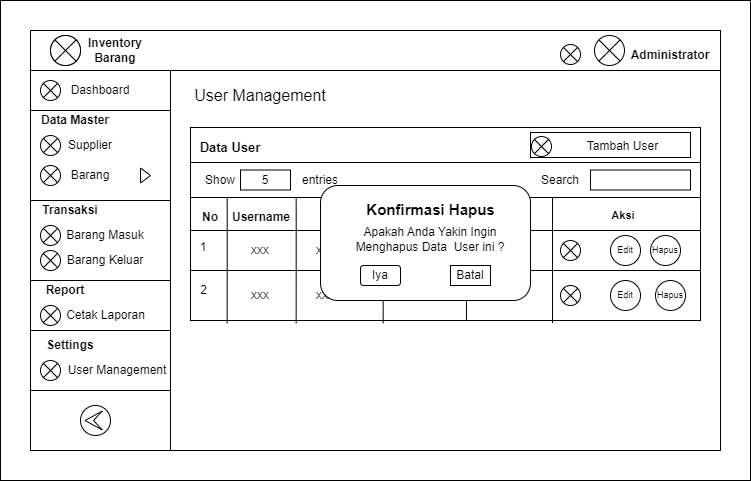

The diagram above was exported from draw.io. Its source (the exported page's mxGraphModel, read from the mxfile embedded in the PNG):
<mxGraphModel dx="880" dy="468" grid="1" gridSize="10" guides="1" tooltips="1" connect="1" arrows="1" fold="1" page="1" pageScale="1" pageWidth="850" pageHeight="1100" math="0" shadow="0">
  <root>
    <mxCell id="0" />
    <mxCell id="1" parent="0" />
    <mxCell id="OMOHGwo3tKGSG0fQ8gqU-1" value="" style="rounded=0;whiteSpace=wrap;html=1;" parent="1" vertex="1">
      <mxGeometry x="60" y="20" width="750" height="480" as="geometry" />
    </mxCell>
    <mxCell id="OMOHGwo3tKGSG0fQ8gqU-2" value="" style="rounded=0;whiteSpace=wrap;html=1;" parent="1" vertex="1">
      <mxGeometry x="100" y="50" width="680" height="420" as="geometry" />
    </mxCell>
    <mxCell id="OMOHGwo3tKGSG0fQ8gqU-14" value="" style="rounded=0;whiteSpace=wrap;html=1;" parent="1" vertex="1">
      <mxGeometry x="90" y="50" width="690" height="40" as="geometry" />
    </mxCell>
    <mxCell id="OMOHGwo3tKGSG0fQ8gqU-15" value="" style="shape=sumEllipse;perimeter=ellipsePerimeter;whiteSpace=wrap;html=1;backgroundOutline=1;" parent="1" vertex="1">
      <mxGeometry x="110" y="55" width="30" height="30" as="geometry" />
    </mxCell>
    <mxCell id="OMOHGwo3tKGSG0fQ8gqU-16" value="Inventory Barang" style="text;html=1;strokeColor=none;fillColor=none;align=center;verticalAlign=middle;whiteSpace=wrap;rounded=0;fontStyle=1" parent="1" vertex="1">
      <mxGeometry x="140" y="55" width="70" height="30" as="geometry" />
    </mxCell>
    <mxCell id="OMOHGwo3tKGSG0fQ8gqU-17" value="" style="shape=sumEllipse;perimeter=ellipsePerimeter;whiteSpace=wrap;html=1;backgroundOutline=1;" parent="1" vertex="1">
      <mxGeometry x="620" y="64" width="20" height="20" as="geometry" />
    </mxCell>
    <mxCell id="OMOHGwo3tKGSG0fQ8gqU-18" value="" style="shape=sumEllipse;perimeter=ellipsePerimeter;whiteSpace=wrap;html=1;backgroundOutline=1;" parent="1" vertex="1">
      <mxGeometry x="654" y="55" width="30" height="30" as="geometry" />
    </mxCell>
    <mxCell id="OMOHGwo3tKGSG0fQ8gqU-19" value="Administrator" style="text;html=1;strokeColor=none;fillColor=none;align=center;verticalAlign=middle;whiteSpace=wrap;rounded=0;fontStyle=1" parent="1" vertex="1">
      <mxGeometry x="700" y="60" width="60" height="30" as="geometry" />
    </mxCell>
    <mxCell id="OMOHGwo3tKGSG0fQ8gqU-21" value="" style="rounded=0;whiteSpace=wrap;html=1;" parent="1" vertex="1">
      <mxGeometry x="90" y="90" width="140" height="370" as="geometry" />
    </mxCell>
    <mxCell id="OMOHGwo3tKGSG0fQ8gqU-22" value="" style="shape=sumEllipse;perimeter=ellipsePerimeter;whiteSpace=wrap;html=1;backgroundOutline=1;" parent="1" vertex="1">
      <mxGeometry x="130" y="150" width="20" height="20" as="geometry" />
    </mxCell>
    <mxCell id="OMOHGwo3tKGSG0fQ8gqU-23" value="" style="rounded=0;whiteSpace=wrap;html=1;" parent="1" vertex="1">
      <mxGeometry x="90" y="90" width="140" height="40" as="geometry" />
    </mxCell>
    <mxCell id="OMOHGwo3tKGSG0fQ8gqU-24" value="" style="rounded=0;whiteSpace=wrap;html=1;" parent="1" vertex="1">
      <mxGeometry x="90" y="130" width="140" height="90" as="geometry" />
    </mxCell>
    <mxCell id="OMOHGwo3tKGSG0fQ8gqU-25" value="" style="rounded=0;whiteSpace=wrap;html=1;" parent="1" vertex="1">
      <mxGeometry x="90" y="220" width="140" height="80" as="geometry" />
    </mxCell>
    <mxCell id="OMOHGwo3tKGSG0fQ8gqU-26" value="" style="rounded=0;whiteSpace=wrap;html=1;" parent="1" vertex="1">
      <mxGeometry x="90" y="300" width="140" height="50" as="geometry" />
    </mxCell>
    <mxCell id="OMOHGwo3tKGSG0fQ8gqU-27" value="" style="rounded=0;whiteSpace=wrap;html=1;" parent="1" vertex="1">
      <mxGeometry x="90" y="350" width="140" height="60" as="geometry" />
    </mxCell>
    <mxCell id="OMOHGwo3tKGSG0fQ8gqU-28" value="" style="rounded=0;whiteSpace=wrap;html=1;" parent="1" vertex="1">
      <mxGeometry x="90" y="410" width="140" height="60" as="geometry" />
    </mxCell>
    <mxCell id="mfqYWnJNhDzXyqf5XKsg-1" value="" style="shape=sumEllipse;perimeter=ellipsePerimeter;whiteSpace=wrap;html=1;backgroundOutline=1;" parent="1" vertex="1">
      <mxGeometry x="100" y="100" width="20" height="20" as="geometry" />
    </mxCell>
    <mxCell id="mfqYWnJNhDzXyqf5XKsg-2" value="" style="shape=sumEllipse;perimeter=ellipsePerimeter;whiteSpace=wrap;html=1;backgroundOutline=1;" parent="1" vertex="1">
      <mxGeometry x="100" y="185" width="20" height="20" as="geometry" />
    </mxCell>
    <mxCell id="mfqYWnJNhDzXyqf5XKsg-3" value="" style="shape=sumEllipse;perimeter=ellipsePerimeter;whiteSpace=wrap;html=1;backgroundOutline=1;" parent="1" vertex="1">
      <mxGeometry x="100" y="155" width="20" height="20" as="geometry" />
    </mxCell>
    <mxCell id="mfqYWnJNhDzXyqf5XKsg-5" value="" style="shape=sumEllipse;perimeter=ellipsePerimeter;whiteSpace=wrap;html=1;backgroundOutline=1;" parent="1" vertex="1">
      <mxGeometry x="100" y="270" width="20" height="20" as="geometry" />
    </mxCell>
    <mxCell id="mfqYWnJNhDzXyqf5XKsg-6" value="" style="shape=sumEllipse;perimeter=ellipsePerimeter;whiteSpace=wrap;html=1;backgroundOutline=1;" parent="1" vertex="1">
      <mxGeometry x="100" y="245" width="20" height="20" as="geometry" />
    </mxCell>
    <mxCell id="mfqYWnJNhDzXyqf5XKsg-8" value="" style="shape=sumEllipse;perimeter=ellipsePerimeter;whiteSpace=wrap;html=1;backgroundOutline=1;" parent="1" vertex="1">
      <mxGeometry x="100" y="325" width="20" height="20" as="geometry" />
    </mxCell>
    <mxCell id="mfqYWnJNhDzXyqf5XKsg-9" value="" style="shape=sumEllipse;perimeter=ellipsePerimeter;whiteSpace=wrap;html=1;backgroundOutline=1;" parent="1" vertex="1">
      <mxGeometry x="100" y="380" width="20" height="20" as="geometry" />
    </mxCell>
    <mxCell id="5sgMzMzk9Kjo-VVjFo99-1" value="" style="points=[[0.145,0.145,0],[0.5,0,0],[0.855,0.145,0],[1,0.5,0],[0.855,0.855,0],[0.5,1,0],[0.145,0.855,0],[0,0.5,0]];shape=mxgraph.bpmn.event;html=1;verticalLabelPosition=bottom;labelBackgroundColor=#ffffff;verticalAlign=top;align=center;perimeter=ellipsePerimeter;outlineConnect=0;aspect=fixed;outline=eventInt;symbol=escalation;rotation=-90;" parent="1" vertex="1">
      <mxGeometry x="140" y="425" width="30" height="30" as="geometry" />
    </mxCell>
    <mxCell id="5sgMzMzk9Kjo-VVjFo99-2" value="Dashboard" style="text;html=1;strokeColor=none;fillColor=none;align=center;verticalAlign=middle;whiteSpace=wrap;rounded=0;fontStyle=0" parent="1" vertex="1">
      <mxGeometry x="130" y="95" width="60" height="30" as="geometry" />
    </mxCell>
    <mxCell id="5sgMzMzk9Kjo-VVjFo99-4" value="Data Master" style="text;html=1;strokeColor=none;fillColor=none;align=center;verticalAlign=middle;whiteSpace=wrap;rounded=0;fontStyle=1" parent="1" vertex="1">
      <mxGeometry x="90" y="125" width="90" height="30" as="geometry" />
    </mxCell>
    <mxCell id="5sgMzMzk9Kjo-VVjFo99-5" value="" style="shape=sumEllipse;perimeter=ellipsePerimeter;whiteSpace=wrap;html=1;backgroundOutline=1;" parent="1" vertex="1">
      <mxGeometry x="110" y="55" width="30" height="30" as="geometry" />
    </mxCell>
    <mxCell id="5sgMzMzk9Kjo-VVjFo99-7" value="Supplier" style="text;html=1;strokeColor=none;fillColor=none;align=center;verticalAlign=middle;whiteSpace=wrap;rounded=0;fontStyle=0" parent="1" vertex="1">
      <mxGeometry x="120" y="150" width="60" height="30" as="geometry" />
    </mxCell>
    <mxCell id="5sgMzMzk9Kjo-VVjFo99-8" value="Barang" style="text;html=1;strokeColor=none;fillColor=none;align=center;verticalAlign=middle;whiteSpace=wrap;rounded=0;fontStyle=0" parent="1" vertex="1">
      <mxGeometry x="120" y="180" width="60" height="30" as="geometry" />
    </mxCell>
    <mxCell id="5sgMzMzk9Kjo-VVjFo99-9" value="Transaksi" style="text;html=1;strokeColor=none;fillColor=none;align=center;verticalAlign=middle;whiteSpace=wrap;rounded=0;fontStyle=1" parent="1" vertex="1">
      <mxGeometry x="85" y="215" width="90" height="30" as="geometry" />
    </mxCell>
    <mxCell id="5sgMzMzk9Kjo-VVjFo99-10" value="Barang Masuk" style="text;html=1;strokeColor=none;fillColor=none;align=center;verticalAlign=middle;whiteSpace=wrap;rounded=0;fontStyle=0" parent="1" vertex="1">
      <mxGeometry x="125" y="240" width="80" height="30" as="geometry" />
    </mxCell>
    <mxCell id="5sgMzMzk9Kjo-VVjFo99-11" value="Barang Keluar" style="text;html=1;strokeColor=none;fillColor=none;align=center;verticalAlign=middle;whiteSpace=wrap;rounded=0;fontStyle=0" parent="1" vertex="1">
      <mxGeometry x="125" y="265" width="80" height="30" as="geometry" />
    </mxCell>
    <mxCell id="5sgMzMzk9Kjo-VVjFo99-13" value="Report" style="text;html=1;strokeColor=none;fillColor=none;align=center;verticalAlign=middle;whiteSpace=wrap;rounded=0;fontStyle=1" parent="1" vertex="1">
      <mxGeometry x="80" y="295" width="90" height="30" as="geometry" />
    </mxCell>
    <mxCell id="5sgMzMzk9Kjo-VVjFo99-14" value="Cetak Laporan" style="text;html=1;strokeColor=none;fillColor=none;align=center;verticalAlign=middle;whiteSpace=wrap;rounded=0;fontStyle=0" parent="1" vertex="1">
      <mxGeometry x="122.5" y="320" width="85" height="30" as="geometry" />
    </mxCell>
    <mxCell id="5sgMzMzk9Kjo-VVjFo99-15" value="Settings" style="text;html=1;strokeColor=none;fillColor=none;align=center;verticalAlign=middle;whiteSpace=wrap;rounded=0;fontStyle=1" parent="1" vertex="1">
      <mxGeometry x="85" y="350" width="90" height="30" as="geometry" />
    </mxCell>
    <mxCell id="5sgMzMzk9Kjo-VVjFo99-17" value="User Management" style="text;html=1;strokeColor=none;fillColor=none;align=center;verticalAlign=middle;whiteSpace=wrap;rounded=0;fontStyle=0" parent="1" vertex="1">
      <mxGeometry x="122.5" y="375" width="107.5" height="30" as="geometry" />
    </mxCell>
    <mxCell id="5sgMzMzk9Kjo-VVjFo99-21" value="User Management" style="text;html=1;strokeColor=none;fillColor=none;align=center;verticalAlign=middle;whiteSpace=wrap;rounded=0;fontStyle=0;fontSize=16;" parent="1" vertex="1">
      <mxGeometry x="250" y="100" width="140" height="30" as="geometry" />
    </mxCell>
    <mxCell id="aDbYfTnuZD_FmuiY52Ld-2" value="" style="rounded=0;whiteSpace=wrap;html=1;" parent="1" vertex="1">
      <mxGeometry x="250" y="147.5" width="510" height="192.5" as="geometry" />
    </mxCell>
    <mxCell id="aDbYfTnuZD_FmuiY52Ld-4" value="" style="rounded=0;whiteSpace=wrap;html=1;" parent="1" vertex="1">
      <mxGeometry x="250" y="147" width="510" height="35" as="geometry" />
    </mxCell>
    <mxCell id="aDbYfTnuZD_FmuiY52Ld-6" value="" style="rounded=0;whiteSpace=wrap;html=1;" parent="1" vertex="1">
      <mxGeometry x="590" y="152" width="160" height="25" as="geometry" />
    </mxCell>
    <mxCell id="5WVZ1BFeGhHsqSTgryek-15" value="Tambah User" style="text;html=1;strokeColor=none;fillColor=none;align=center;verticalAlign=middle;whiteSpace=wrap;rounded=0;" parent="1" vertex="1">
      <mxGeometry x="615" y="156" width="135" height="20" as="geometry" />
    </mxCell>
    <mxCell id="5WVZ1BFeGhHsqSTgryek-16" value="&lt;b&gt;&lt;font style=&quot;font-size: 13px;&quot;&gt;Data User&lt;/font&gt;&lt;/b&gt;" style="text;html=1;strokeColor=none;fillColor=none;align=center;verticalAlign=middle;whiteSpace=wrap;rounded=0;" parent="1" vertex="1">
      <mxGeometry x="250" y="152" width="80" height="30" as="geometry" />
    </mxCell>
    <mxCell id="5KL6schxsOI0ZNiCI_WJ-1" value="" style="shape=sumEllipse;perimeter=ellipsePerimeter;whiteSpace=wrap;html=1;backgroundOutline=1;" parent="1" vertex="1">
      <mxGeometry x="591" y="156" width="20" height="20" as="geometry" />
    </mxCell>
    <mxCell id="5KL6schxsOI0ZNiCI_WJ-2" value="" style="rounded=0;whiteSpace=wrap;html=1;" parent="1" vertex="1">
      <mxGeometry x="250" y="182" width="510" height="35" as="geometry" />
    </mxCell>
    <mxCell id="5KL6schxsOI0ZNiCI_WJ-3" value="Show" style="text;html=1;strokeColor=none;fillColor=none;align=center;verticalAlign=middle;whiteSpace=wrap;rounded=0;" parent="1" vertex="1">
      <mxGeometry x="250" y="185" width="60" height="30" as="geometry" />
    </mxCell>
    <mxCell id="5KL6schxsOI0ZNiCI_WJ-4" value="5" style="rounded=0;whiteSpace=wrap;html=1;" parent="1" vertex="1">
      <mxGeometry x="300" y="189.5" width="50" height="20" as="geometry" />
    </mxCell>
    <mxCell id="5KL6schxsOI0ZNiCI_WJ-5" value="entries" style="text;html=1;strokeColor=none;fillColor=none;align=center;verticalAlign=middle;whiteSpace=wrap;rounded=0;" parent="1" vertex="1">
      <mxGeometry x="350" y="184.5" width="60" height="30" as="geometry" />
    </mxCell>
    <mxCell id="5KL6schxsOI0ZNiCI_WJ-6" value="Search" style="text;html=1;strokeColor=none;fillColor=none;align=center;verticalAlign=middle;whiteSpace=wrap;rounded=0;" parent="1" vertex="1">
      <mxGeometry x="590" y="185" width="60" height="30" as="geometry" />
    </mxCell>
    <mxCell id="5KL6schxsOI0ZNiCI_WJ-7" value="" style="rounded=0;whiteSpace=wrap;html=1;" parent="1" vertex="1">
      <mxGeometry x="650" y="189.5" width="100" height="20" as="geometry" />
    </mxCell>
    <mxCell id="5KL6schxsOI0ZNiCI_WJ-8" value="" style="rounded=0;whiteSpace=wrap;html=1;" parent="1" vertex="1">
      <mxGeometry x="250" y="217" width="510" height="33" as="geometry" />
    </mxCell>
    <mxCell id="5KL6schxsOI0ZNiCI_WJ-9" value="" style="rounded=0;whiteSpace=wrap;html=1;" parent="1" vertex="1">
      <mxGeometry x="250" y="250" width="510" height="40" as="geometry" />
    </mxCell>
    <mxCell id="5KL6schxsOI0ZNiCI_WJ-14" value="" style="endArrow=none;html=1;edgeStyle=orthogonalEdgeStyle;rounded=0;entryX=0.134;entryY=0.95;entryDx=0;entryDy=0;entryPerimeter=0;exitX=0.134;exitY=0.028;exitDx=0;exitDy=0;exitPerimeter=0;" parent="1" edge="1">
      <mxGeometry relative="1" as="geometry">
        <mxPoint x="286.6600000000001" y="217.284" as="sourcePoint" />
        <mxPoint x="286.6600000000001" y="342.71000000000004" as="targetPoint" />
        <Array as="points">
          <mxPoint x="287" y="239.36" />
          <mxPoint x="287" y="239.36" />
        </Array>
      </mxGeometry>
    </mxCell>
    <mxCell id="5KL6schxsOI0ZNiCI_WJ-17" value="&lt;b style=&quot;font-size: 12px;&quot;&gt;&lt;font style=&quot;font-size: 12px;&quot;&gt;No&lt;/font&gt;&lt;/b&gt;" style="text;html=1;strokeColor=none;fillColor=none;align=center;verticalAlign=middle;whiteSpace=wrap;rounded=0;fontSize=12;" parent="1" vertex="1">
      <mxGeometry x="240" y="222" width="60" height="30" as="geometry" />
    </mxCell>
    <mxCell id="5KL6schxsOI0ZNiCI_WJ-18" value="&lt;b style=&quot;font-size: 12px;&quot;&gt;&lt;font style=&quot;font-size: 12px;&quot;&gt;Username&lt;/font&gt;&lt;/b&gt;" style="text;html=1;strokeColor=none;fillColor=none;align=center;verticalAlign=middle;whiteSpace=wrap;rounded=0;fontSize=12;" parent="1" vertex="1">
      <mxGeometry x="286" y="222" width="70" height="30" as="geometry" />
    </mxCell>
    <mxCell id="5KL6schxsOI0ZNiCI_WJ-20" value="&lt;span style=&quot;font-size: 11px;&quot;&gt;&lt;b style=&quot;font-size: 11px;&quot;&gt;Aksi&lt;/b&gt;&lt;/span&gt;" style="text;html=1;strokeColor=none;fillColor=none;align=center;verticalAlign=middle;whiteSpace=wrap;rounded=0;fontSize=11;" parent="1" vertex="1">
      <mxGeometry x="647.5" y="220" width="70" height="30" as="geometry" />
    </mxCell>
    <mxCell id="5KL6schxsOI0ZNiCI_WJ-21" value="Edit" style="ellipse;whiteSpace=wrap;html=1;aspect=fixed;fontSize=9;" parent="1" vertex="1">
      <mxGeometry x="670" y="255" width="30" height="30" as="geometry" />
    </mxCell>
    <mxCell id="5KL6schxsOI0ZNiCI_WJ-22" value="Hapus" style="ellipse;whiteSpace=wrap;html=1;aspect=fixed;fontSize=9;" parent="1" vertex="1">
      <mxGeometry x="710" y="255" width="30" height="30" as="geometry" />
    </mxCell>
    <mxCell id="5KL6schxsOI0ZNiCI_WJ-23" value="1" style="text;html=1;strokeColor=none;fillColor=none;align=center;verticalAlign=middle;whiteSpace=wrap;rounded=0;" parent="1" vertex="1">
      <mxGeometry x="244" y="252" width="38" height="30" as="geometry" />
    </mxCell>
    <mxCell id="5KL6schxsOI0ZNiCI_WJ-24" value="2" style="text;html=1;strokeColor=none;fillColor=none;align=center;verticalAlign=middle;whiteSpace=wrap;rounded=0;rotation=0;" parent="1" vertex="1">
      <mxGeometry x="250" y="295" width="27" height="30" as="geometry" />
    </mxCell>
    <mxCell id="5KL6schxsOI0ZNiCI_WJ-27" value="xxx" style="text;html=1;strokeColor=none;fillColor=none;align=center;verticalAlign=middle;whiteSpace=wrap;rounded=0;" parent="1" vertex="1">
      <mxGeometry x="290" y="255" width="60" height="30" as="geometry" />
    </mxCell>
    <mxCell id="5KL6schxsOI0ZNiCI_WJ-28" value="xxx" style="text;html=1;strokeColor=none;fillColor=none;align=center;verticalAlign=middle;whiteSpace=wrap;rounded=0;" parent="1" vertex="1">
      <mxGeometry x="290" y="300" width="60" height="30" as="geometry" />
    </mxCell>
    <mxCell id="5KL6schxsOI0ZNiCI_WJ-29" value="Edit" style="ellipse;whiteSpace=wrap;html=1;aspect=fixed;fontSize=9;" parent="1" vertex="1">
      <mxGeometry x="670" y="300" width="30" height="30" as="geometry" />
    </mxCell>
    <mxCell id="5KL6schxsOI0ZNiCI_WJ-31" value="Hapus" style="ellipse;whiteSpace=wrap;html=1;aspect=fixed;fontSize=9;" parent="1" vertex="1">
      <mxGeometry x="715" y="300" width="30" height="30" as="geometry" />
    </mxCell>
    <mxCell id="i-DNZWrMGt6MzAk6OmPC-1" value="" style="triangle;whiteSpace=wrap;html=1;" parent="1" vertex="1">
      <mxGeometry x="200" y="187.5" width="10" height="15" as="geometry" />
    </mxCell>
    <mxCell id="i-DNZWrMGt6MzAk6OmPC-3" value="" style="endArrow=none;html=1;edgeStyle=orthogonalEdgeStyle;rounded=0;entryX=0.134;entryY=0.95;entryDx=0;entryDy=0;entryPerimeter=0;exitX=0.134;exitY=0.028;exitDx=0;exitDy=0;exitPerimeter=0;" parent="1" edge="1">
      <mxGeometry relative="1" as="geometry">
        <mxPoint x="355.6600000000001" y="217.284" as="sourcePoint" />
        <mxPoint x="355.6600000000001" y="342.71000000000004" as="targetPoint" />
        <Array as="points">
          <mxPoint x="356" y="239.36" />
          <mxPoint x="356" y="239.36" />
        </Array>
      </mxGeometry>
    </mxCell>
    <mxCell id="i-DNZWrMGt6MzAk6OmPC-4" value="&lt;span style=&quot;font-size: 11px;&quot;&gt;&lt;b&gt;Email&lt;/b&gt;&lt;/span&gt;" style="text;html=1;strokeColor=none;fillColor=none;align=center;verticalAlign=middle;whiteSpace=wrap;rounded=0;" parent="1" vertex="1">
      <mxGeometry x="348" y="222" width="100" height="30" as="geometry" />
    </mxCell>
    <mxCell id="i-DNZWrMGt6MzAk6OmPC-5" value="" style="endArrow=none;html=1;edgeStyle=orthogonalEdgeStyle;rounded=0;entryX=0.134;entryY=0.95;entryDx=0;entryDy=0;entryPerimeter=0;exitX=0.134;exitY=0.028;exitDx=0;exitDy=0;exitPerimeter=0;" parent="1" edge="1">
      <mxGeometry relative="1" as="geometry">
        <mxPoint x="442.6600000000001" y="217.284" as="sourcePoint" />
        <mxPoint x="442.6600000000001" y="342.71000000000004" as="targetPoint" />
        <Array as="points">
          <mxPoint x="443" y="239.36" />
          <mxPoint x="443" y="239.36" />
        </Array>
      </mxGeometry>
    </mxCell>
    <mxCell id="i-DNZWrMGt6MzAk6OmPC-7" value="&lt;b&gt;&lt;font style=&quot;font-size: 11px;&quot;&gt;No.Telp&lt;/font&gt;&lt;/b&gt;" style="text;html=1;strokeColor=none;fillColor=none;align=center;verticalAlign=middle;whiteSpace=wrap;rounded=0;" parent="1" vertex="1">
      <mxGeometry x="431" y="222" width="100" height="30" as="geometry" />
    </mxCell>
    <mxCell id="i-DNZWrMGt6MzAk6OmPC-8" value="" style="endArrow=none;html=1;edgeStyle=orthogonalEdgeStyle;rounded=0;entryX=0.134;entryY=0.95;entryDx=0;entryDy=0;entryPerimeter=0;exitX=0.134;exitY=0.028;exitDx=0;exitDy=0;exitPerimeter=0;" parent="1" edge="1">
      <mxGeometry relative="1" as="geometry">
        <mxPoint x="526.0000000000001" y="215.004" as="sourcePoint" />
        <mxPoint x="526.0000000000001" y="340.43000000000006" as="targetPoint" />
        <Array as="points">
          <mxPoint x="526.34" y="237.08" />
          <mxPoint x="526.34" y="237.08" />
        </Array>
      </mxGeometry>
    </mxCell>
    <mxCell id="i-DNZWrMGt6MzAk6OmPC-9" value="&lt;span style=&quot;font-size: 11px;&quot;&gt;&lt;b&gt;Role&lt;/b&gt;&lt;/span&gt;" style="text;html=1;strokeColor=none;fillColor=none;align=center;verticalAlign=middle;whiteSpace=wrap;rounded=0;" parent="1" vertex="1">
      <mxGeometry x="530" y="222" width="80" height="30" as="geometry" />
    </mxCell>
    <mxCell id="i-DNZWrMGt6MzAk6OmPC-16" value="xxx" style="text;html=1;strokeColor=none;fillColor=none;align=center;verticalAlign=middle;whiteSpace=wrap;rounded=0;" parent="1" vertex="1">
      <mxGeometry x="370" y="300" width="30" height="30" as="geometry" />
    </mxCell>
    <mxCell id="i-DNZWrMGt6MzAk6OmPC-17" value="xxx" style="text;html=1;strokeColor=none;fillColor=none;align=center;verticalAlign=middle;whiteSpace=wrap;rounded=0;" parent="1" vertex="1">
      <mxGeometry x="370" y="255" width="30" height="30" as="geometry" />
    </mxCell>
    <mxCell id="i-DNZWrMGt6MzAk6OmPC-19" value="xxx" style="text;html=1;strokeColor=none;fillColor=none;align=center;verticalAlign=middle;whiteSpace=wrap;rounded=0;" parent="1" vertex="1">
      <mxGeometry x="460" y="255" width="30" height="30" as="geometry" />
    </mxCell>
    <mxCell id="i-DNZWrMGt6MzAk6OmPC-22" value="xxx" style="text;html=1;strokeColor=none;fillColor=none;align=center;verticalAlign=middle;whiteSpace=wrap;rounded=0;" parent="1" vertex="1">
      <mxGeometry x="550" y="255" width="30" height="30" as="geometry" />
    </mxCell>
    <mxCell id="i-DNZWrMGt6MzAk6OmPC-23" value="xxx" style="text;html=1;strokeColor=none;fillColor=none;align=center;verticalAlign=middle;whiteSpace=wrap;rounded=0;" parent="1" vertex="1">
      <mxGeometry x="550" y="300" width="30" height="30" as="geometry" />
    </mxCell>
    <mxCell id="i-DNZWrMGt6MzAk6OmPC-26" value="xxx" style="text;html=1;strokeColor=none;fillColor=none;align=center;verticalAlign=middle;whiteSpace=wrap;rounded=0;" parent="1" vertex="1">
      <mxGeometry x="460" y="300" width="30" height="30" as="geometry" />
    </mxCell>
    <mxCell id="pu6tqTJYuo-yl4J2wk0R-2" value="" style="endArrow=none;html=1;edgeStyle=orthogonalEdgeStyle;rounded=0;entryX=0.134;entryY=0.95;entryDx=0;entryDy=0;entryPerimeter=0;exitX=0.134;exitY=0.028;exitDx=0;exitDy=0;exitPerimeter=0;" parent="1" edge="1">
      <mxGeometry relative="1" as="geometry">
        <mxPoint x="612" y="217.5" as="sourcePoint" />
        <mxPoint x="612" y="342.5" as="targetPoint" />
        <Array as="points">
          <mxPoint x="612" y="239.5" />
          <mxPoint x="612" y="239.5" />
        </Array>
      </mxGeometry>
    </mxCell>
    <mxCell id="tLEBuGDui8gC8TWWC9E--11" value="" style="shape=sumEllipse;perimeter=ellipsePerimeter;whiteSpace=wrap;html=1;backgroundOutline=1;" vertex="1" parent="1">
      <mxGeometry x="620" y="260" width="20" height="20" as="geometry" />
    </mxCell>
    <mxCell id="tLEBuGDui8gC8TWWC9E--13" value="" style="shape=sumEllipse;perimeter=ellipsePerimeter;whiteSpace=wrap;html=1;backgroundOutline=1;" vertex="1" parent="1">
      <mxGeometry x="620" y="305" width="20" height="20" as="geometry" />
    </mxCell>
    <mxCell id="tLEBuGDui8gC8TWWC9E--14" value="" style="rounded=1;whiteSpace=wrap;html=1;" vertex="1" parent="1">
      <mxGeometry x="380" y="205" width="210" height="115" as="geometry" />
    </mxCell>
    <mxCell id="tLEBuGDui8gC8TWWC9E--15" value="Iya" style="rounded=1;whiteSpace=wrap;html=1;" vertex="1" parent="1">
      <mxGeometry x="420" y="285" width="40" height="20" as="geometry" />
    </mxCell>
    <mxCell id="tLEBuGDui8gC8TWWC9E--16" value="Batal" style="rounded=1;whiteSpace=wrap;html=1;arcSize=0;" vertex="1" parent="1">
      <mxGeometry x="510" y="285" width="40" height="20" as="geometry" />
    </mxCell>
    <mxCell id="tLEBuGDui8gC8TWWC9E--17" value="Konfirmasi Hapus" style="text;html=1;strokeColor=none;fillColor=none;align=center;verticalAlign=middle;whiteSpace=wrap;rounded=0;fontSize=15;fontStyle=1" vertex="1" parent="1">
      <mxGeometry x="412.5" y="213.75" width="155" height="30" as="geometry" />
    </mxCell>
    <mxCell id="tLEBuGDui8gC8TWWC9E--18" value="Apakah Anda Yakin Ingin Menghapus Data&amp;nbsp; User ini ?" style="text;html=1;strokeColor=none;fillColor=none;align=center;verticalAlign=middle;whiteSpace=wrap;rounded=0;" vertex="1" parent="1">
      <mxGeometry x="390" y="243.75" width="200" height="30" as="geometry" />
    </mxCell>
  </root>
</mxGraphModel>